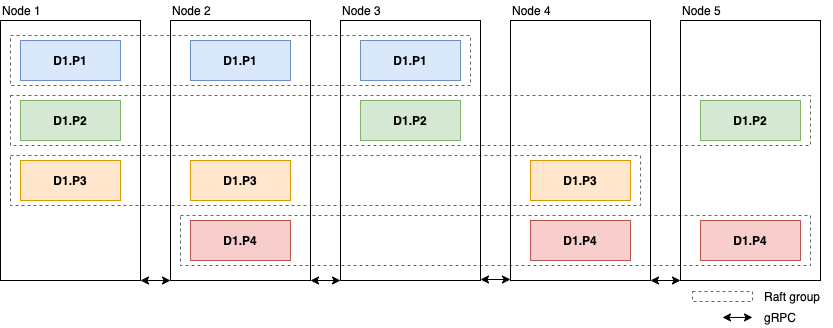

The diagram above was exported from draw.io. Its source (the exported page's mxGraphModel, read from the mxfile embedded in the PNG):
<mxGraphModel dx="1298" dy="771" grid="1" gridSize="10" guides="1" tooltips="1" connect="1" arrows="1" fold="1" page="1" pageScale="1" pageWidth="1500" pageHeight="900" math="0" shadow="0">
  <root>
    <mxCell id="0" />
    <mxCell id="1" parent="0" />
    <mxCell id="BVsrKCV2NtpcZ-Aq730i-7" value="" style="rounded=0;whiteSpace=wrap;html=1;fillColor=none;" vertex="1" parent="1">
      <mxGeometry x="290" y="150" width="140" height="260" as="geometry" />
    </mxCell>
    <mxCell id="BVsrKCV2NtpcZ-Aq730i-33" value="" style="rounded=0;whiteSpace=wrap;html=1;fillColor=none;" vertex="1" parent="1">
      <mxGeometry x="460" y="150" width="140" height="260" as="geometry" />
    </mxCell>
    <mxCell id="BVsrKCV2NtpcZ-Aq730i-38" value="" style="rounded=0;whiteSpace=wrap;html=1;fillColor=none;" vertex="1" parent="1">
      <mxGeometry x="630" y="150" width="140" height="260" as="geometry" />
    </mxCell>
    <mxCell id="BVsrKCV2NtpcZ-Aq730i-43" value="" style="rounded=0;whiteSpace=wrap;html=1;fillColor=none;" vertex="1" parent="1">
      <mxGeometry x="800" y="150" width="140" height="260" as="geometry" />
    </mxCell>
    <mxCell id="BVsrKCV2NtpcZ-Aq730i-48" value="" style="rounded=0;whiteSpace=wrap;html=1;fillColor=none;fontStyle=1" vertex="1" parent="1">
      <mxGeometry x="970" y="150" width="140" height="260" as="geometry" />
    </mxCell>
    <mxCell id="BVsrKCV2NtpcZ-Aq730i-1" value="D1.P2" style="rounded=0;whiteSpace=wrap;html=1;fontStyle=1;fillColor=#d5e8d4;strokeColor=#82b366;" vertex="1" parent="1">
      <mxGeometry x="310" y="230" width="100" height="40" as="geometry" />
    </mxCell>
    <mxCell id="BVsrKCV2NtpcZ-Aq730i-2" value="D1.P3" style="rounded=0;whiteSpace=wrap;html=1;fontStyle=1;fillColor=#ffe6cc;strokeColor=#d79b00;" vertex="1" parent="1">
      <mxGeometry x="310" y="290" width="100" height="40" as="geometry" />
    </mxCell>
    <mxCell id="BVsrKCV2NtpcZ-Aq730i-6" value="&lt;b&gt;D1.P1&lt;/b&gt;" style="rounded=0;whiteSpace=wrap;html=1;fillColor=#dae8fc;strokeColor=#6c8ebf;" vertex="1" parent="1">
      <mxGeometry x="310" y="170" width="100" height="40" as="geometry" />
    </mxCell>
    <mxCell id="BVsrKCV2NtpcZ-Aq730i-30" value="D1.P3" style="rounded=0;whiteSpace=wrap;html=1;fontStyle=1;fillColor=#ffe6cc;strokeColor=#d79b00;" vertex="1" parent="1">
      <mxGeometry x="480" y="290" width="100" height="40" as="geometry" />
    </mxCell>
    <mxCell id="BVsrKCV2NtpcZ-Aq730i-31" value="D1.P4" style="rounded=0;whiteSpace=wrap;html=1;fontStyle=1;fillColor=#f8cecc;strokeColor=#b85450;" vertex="1" parent="1">
      <mxGeometry x="480" y="350" width="100" height="40" as="geometry" />
    </mxCell>
    <mxCell id="BVsrKCV2NtpcZ-Aq730i-32" value="&lt;b&gt;D1.P1&lt;/b&gt;" style="rounded=0;whiteSpace=wrap;html=1;fillColor=#dae8fc;strokeColor=#6c8ebf;" vertex="1" parent="1">
      <mxGeometry x="480" y="170" width="100" height="40" as="geometry" />
    </mxCell>
    <mxCell id="BVsrKCV2NtpcZ-Aq730i-34" value="D1.P2" style="rounded=0;whiteSpace=wrap;html=1;fontStyle=1;fillColor=#d5e8d4;strokeColor=#82b366;" vertex="1" parent="1">
      <mxGeometry x="650" y="230" width="100" height="40" as="geometry" />
    </mxCell>
    <mxCell id="BVsrKCV2NtpcZ-Aq730i-37" value="&lt;b&gt;D1.P1&lt;/b&gt;" style="rounded=0;whiteSpace=wrap;html=1;fillColor=#dae8fc;strokeColor=#6c8ebf;" vertex="1" parent="1">
      <mxGeometry x="650" y="170" width="100" height="40" as="geometry" />
    </mxCell>
    <mxCell id="BVsrKCV2NtpcZ-Aq730i-40" value="D1.P3" style="rounded=0;whiteSpace=wrap;html=1;fontStyle=1;fillColor=#ffe6cc;strokeColor=#d79b00;" vertex="1" parent="1">
      <mxGeometry x="820" y="290" width="100" height="40" as="geometry" />
    </mxCell>
    <mxCell id="BVsrKCV2NtpcZ-Aq730i-41" value="D1.P4" style="rounded=0;whiteSpace=wrap;html=1;fontStyle=1;fillColor=#f8cecc;strokeColor=#b85450;" vertex="1" parent="1">
      <mxGeometry x="820" y="350" width="100" height="40" as="geometry" />
    </mxCell>
    <mxCell id="BVsrKCV2NtpcZ-Aq730i-44" value="D1.P2" style="rounded=0;whiteSpace=wrap;html=1;fontStyle=1;fillColor=#d5e8d4;strokeColor=#82b366;" vertex="1" parent="1">
      <mxGeometry x="990" y="230" width="100" height="40" as="geometry" />
    </mxCell>
    <mxCell id="BVsrKCV2NtpcZ-Aq730i-46" value="D1.P4" style="rounded=0;whiteSpace=wrap;html=1;fontStyle=1;fillColor=#f8cecc;strokeColor=#b85450;" vertex="1" parent="1">
      <mxGeometry x="990" y="350" width="100" height="40" as="geometry" />
    </mxCell>
    <mxCell id="BVsrKCV2NtpcZ-Aq730i-49" value="" style="rounded=0;whiteSpace=wrap;html=1;fillColor=none;dashed=1;opacity=60;" vertex="1" parent="1">
      <mxGeometry x="300" y="165" width="460" height="50" as="geometry" />
    </mxCell>
    <mxCell id="BVsrKCV2NtpcZ-Aq730i-50" value="" style="rounded=0;whiteSpace=wrap;html=1;dashed=1;fillColor=none;opacity=60;" vertex="1" parent="1">
      <mxGeometry x="300" y="225" width="800" height="50" as="geometry" />
    </mxCell>
    <mxCell id="BVsrKCV2NtpcZ-Aq730i-51" value="" style="rounded=0;whiteSpace=wrap;html=1;dashed=1;fillColor=none;opacity=60;" vertex="1" parent="1">
      <mxGeometry x="300" y="285" width="630" height="50" as="geometry" />
    </mxCell>
    <mxCell id="BVsrKCV2NtpcZ-Aq730i-52" value="" style="rounded=0;whiteSpace=wrap;html=1;dashed=1;fillColor=none;opacity=60;" vertex="1" parent="1">
      <mxGeometry x="470" y="345" width="630" height="50" as="geometry" />
    </mxCell>
    <mxCell id="BVsrKCV2NtpcZ-Aq730i-53" value="Node 1" style="text;html=1;strokeColor=none;fillColor=none;align=left;verticalAlign=middle;whiteSpace=wrap;rounded=0;dashed=1;opacity=60;" vertex="1" parent="1">
      <mxGeometry x="290" y="130" width="80" height="20" as="geometry" />
    </mxCell>
    <mxCell id="BVsrKCV2NtpcZ-Aq730i-54" value="Node 2" style="text;html=1;strokeColor=none;fillColor=none;align=left;verticalAlign=middle;whiteSpace=wrap;rounded=0;dashed=1;opacity=60;" vertex="1" parent="1">
      <mxGeometry x="460" y="130" width="80" height="20" as="geometry" />
    </mxCell>
    <mxCell id="BVsrKCV2NtpcZ-Aq730i-55" value="Node 3" style="text;html=1;strokeColor=none;fillColor=none;align=left;verticalAlign=middle;whiteSpace=wrap;rounded=0;dashed=1;opacity=60;" vertex="1" parent="1">
      <mxGeometry x="630" y="130" width="80" height="20" as="geometry" />
    </mxCell>
    <mxCell id="BVsrKCV2NtpcZ-Aq730i-56" value="Node 4" style="text;html=1;strokeColor=none;fillColor=none;align=left;verticalAlign=middle;whiteSpace=wrap;rounded=0;dashed=1;opacity=60;" vertex="1" parent="1">
      <mxGeometry x="800" y="130" width="80" height="20" as="geometry" />
    </mxCell>
    <mxCell id="BVsrKCV2NtpcZ-Aq730i-57" value="Node 5" style="text;html=1;strokeColor=none;fillColor=none;align=left;verticalAlign=middle;whiteSpace=wrap;rounded=0;dashed=1;opacity=60;" vertex="1" parent="1">
      <mxGeometry x="970" y="130" width="80" height="20" as="geometry" />
    </mxCell>
    <mxCell id="BVsrKCV2NtpcZ-Aq730i-58" value="" style="rounded=0;whiteSpace=wrap;html=1;dashed=1;fillColor=none;opacity=60;" vertex="1" parent="1">
      <mxGeometry x="982" y="421" width="60" height="10" as="geometry" />
    </mxCell>
    <mxCell id="BVsrKCV2NtpcZ-Aq730i-59" value="Raft group" style="text;html=1;strokeColor=none;fillColor=none;align=left;verticalAlign=middle;whiteSpace=wrap;rounded=0;dashed=1;opacity=60;" vertex="1" parent="1">
      <mxGeometry x="1052" y="416" width="70" height="20" as="geometry" />
    </mxCell>
    <mxCell id="BVsrKCV2NtpcZ-Aq730i-60" value="" style="endArrow=classic;startArrow=classic;html=1;entryX=1;entryY=1;entryDx=0;entryDy=0;exitX=0;exitY=1;exitDx=0;exitDy=0;" edge="1" parent="1" source="BVsrKCV2NtpcZ-Aq730i-33" target="BVsrKCV2NtpcZ-Aq730i-7">
      <mxGeometry width="50" height="50" relative="1" as="geometry">
        <mxPoint x="760" y="340" as="sourcePoint" />
        <mxPoint x="810" y="290" as="targetPoint" />
      </mxGeometry>
    </mxCell>
    <mxCell id="BVsrKCV2NtpcZ-Aq730i-61" value="" style="endArrow=classic;startArrow=classic;html=1;entryX=1;entryY=1;entryDx=0;entryDy=0;exitX=0;exitY=1;exitDx=0;exitDy=0;" edge="1" parent="1">
      <mxGeometry width="50" height="50" relative="1" as="geometry">
        <mxPoint x="630" y="410" as="sourcePoint" />
        <mxPoint x="600" y="410" as="targetPoint" />
      </mxGeometry>
    </mxCell>
    <mxCell id="BVsrKCV2NtpcZ-Aq730i-62" value="" style="endArrow=classic;startArrow=classic;html=1;entryX=1;entryY=1;entryDx=0;entryDy=0;exitX=0;exitY=1;exitDx=0;exitDy=0;" edge="1" parent="1">
      <mxGeometry width="50" height="50" relative="1" as="geometry">
        <mxPoint x="800" y="409" as="sourcePoint" />
        <mxPoint x="770" y="409" as="targetPoint" />
      </mxGeometry>
    </mxCell>
    <mxCell id="BVsrKCV2NtpcZ-Aq730i-63" value="" style="endArrow=classic;startArrow=classic;html=1;entryX=1;entryY=1;entryDx=0;entryDy=0;exitX=0;exitY=1;exitDx=0;exitDy=0;" edge="1" parent="1">
      <mxGeometry width="50" height="50" relative="1" as="geometry">
        <mxPoint x="970" y="410" as="sourcePoint" />
        <mxPoint x="940" y="410" as="targetPoint" />
      </mxGeometry>
    </mxCell>
    <mxCell id="BVsrKCV2NtpcZ-Aq730i-64" value="" style="endArrow=classic;startArrow=classic;html=1;entryX=1;entryY=1;entryDx=0;entryDy=0;exitX=0;exitY=1;exitDx=0;exitDy=0;" edge="1" parent="1">
      <mxGeometry width="50" height="50" relative="1" as="geometry">
        <mxPoint x="1042" y="446.94000000000005" as="sourcePoint" />
        <mxPoint x="1012" y="446.94000000000005" as="targetPoint" />
      </mxGeometry>
    </mxCell>
    <mxCell id="BVsrKCV2NtpcZ-Aq730i-65" value="gRPC" style="text;html=1;strokeColor=none;fillColor=none;align=left;verticalAlign=middle;whiteSpace=wrap;rounded=0;dashed=1;opacity=60;" vertex="1" parent="1">
      <mxGeometry x="1052" y="437" width="70" height="20" as="geometry" />
    </mxCell>
  </root>
</mxGraphModel>